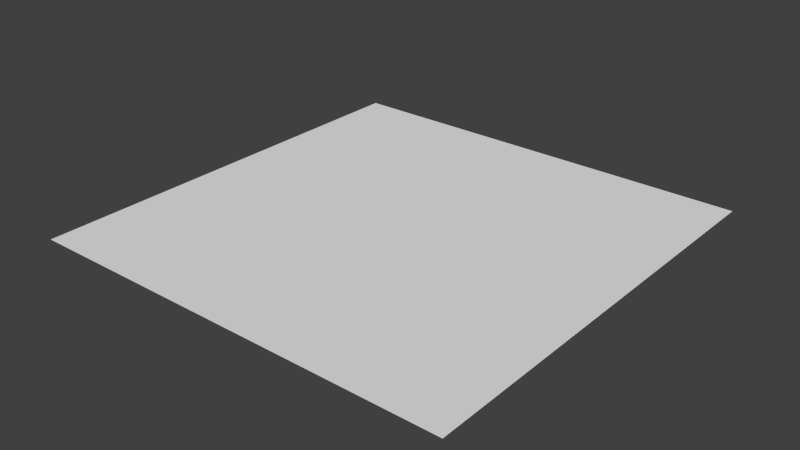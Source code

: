 # Source: turn-tile.blend  (saved by Blender 2.68.0; exported with 4.5.12 LTS)
import bpy
from mathutils import Matrix  # noqa: F401  (used for matrix-valued properties, if any)

bpy.ops.wm.read_factory_settings(use_empty=True)
scene = bpy.context.scene
scene.name = 'Scene'

# ---- collections
col_collection_1 = bpy.data.collections.new('Collection 1'); scene.collection.children.link(col_collection_1)

# ---- materials (node trees are filled in below, after node groups)
mat_material_001 = bpy.data.materials.new('Material.001')
mat_material_001.alpha_threshold = 0.0
mat_material_001.use_transparent_shadow = False
mat_material_001.preview_render_type = 'FLAT'
mat_material_001.roughness = 0.5
mat_material_001.line_color = (0.0, 0.0, 0.0, 1.0)

# ---- material node trees

# ---- world
world_world = bpy.data.worlds.new('World'); scene.world = world_world
world_world.color = (0.05088, 0.05088, 0.05088)
world_world.use_sun_shadow = False
world_world.sun_shadow_jitter_overblur = 0.0
world_world.cycles.sampling_method = 'MANUAL'
world_world.cycles.sample_map_resolution = 256

# ---- meshes
me_plane = bpy.data.meshes.new('Plane')
me_plane.from_pydata([(1.0, -1.0, 0.0), (-1.0, -1.0, 0.0), (1.0, 1.0, 0.0), (-1.0, 1.0, 0.0)], [], [(1, 0, 2, 3)])
_uv = me_plane.uv_layers.new(name='UV coord')
_uv.uv.foreach_set('vector', [0.0001001, 9.998e-05, 0.9999, 0.0001, 0.9999, 0.9999, 9.998e-05, 0.9999])
me_plane.materials.append(mat_material_001)
me_plane.use_remesh_preserve_volume = False
me_plane.use_remesh_preserve_attributes = False
me_plane.use_mirror_vertex_groups = False
me_plane.update()

# ---- objects
ob_plane = bpy.data.objects.new('Plane', me_plane)

# ---- transforms, parenting, visibility, modifiers, constraints
ob_plane.location = (0.0, 0.0, 0.0)
ob_plane.scale = (0.25, 0.25, 1.0)
ob_plane.lineart.crease_threshold = 0.0

# ---- collection membership
col_collection_1.objects.link(ob_plane)

# ---- scene / render settings (as saved in the file)
scene.frame_start = 1; scene.frame_end = 250; scene.frame_set(1)
scene.render.engine = 'BLENDER_EEVEE_NEXT'
scene.render.image_settings.color_mode = 'RGB'
scene.render.image_settings.compression = 90
scene.render.resolution_percentage = 50
scene.render.dither_intensity = 0.0
scene.cycles.use_denoising = False
scene.cycles.samples = 10
scene.cycles.sampling_pattern = 'TABULATED_SOBOL'
scene.cycles.light_sampling_threshold = 0.0
scene.cycles.use_adaptive_sampling = False
scene.cycles.use_light_tree = False
scene.cycles.blur_glossy = 0.0
scene.cycles.volume_bounces = 1
scene.cycles.pixel_filter_type = 'GAUSSIAN'
scene.cycles.sample_clamp_indirect = 0.0
scene.view_settings.view_transform = 'Standard'
bpy.context.view_layer.update()

# ---- added for rendering (the .blend has no active camera and no usable light): camera, sun
cam_auto = bpy.data.cameras.new('AutoCamera')
cam_auto.lens = 50.0
cam_auto.sensor_width = 36.0
cam_auto.clip_end = 1000.0
ob_auto_camera = bpy.data.objects.new('AutoCamera', cam_auto)
scene.collection.objects.link(ob_auto_camera)
ob_auto_camera.location = (0.654233, -0.785079, 0.523386)
ob_auto_camera.rotation_euler = (1.09748, -7.21219e-08, 0.694738)
scene.camera = ob_auto_camera
light_auto_sun = bpy.data.lights.new('AutoSun', 'SUN')
light_auto_sun.energy = 3.0
light_auto_sun.angle = 0.0523599
ob_auto_sun = bpy.data.objects.new('AutoSun', light_auto_sun)
scene.collection.objects.link(ob_auto_sun)
ob_auto_sun.rotation_euler = (0.872665, 0.174533, 0.523599)
bpy.context.view_layer.update()
